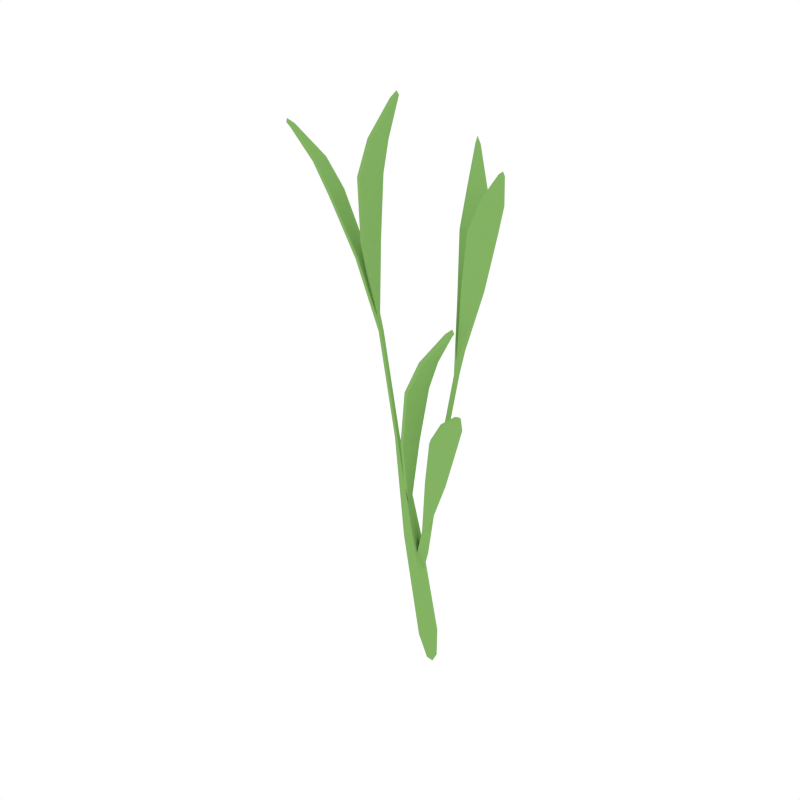 # Source: Rice_2.blend  (saved by Blender 2.79.0; exported with 4.5.12 LTS)
import bpy
from mathutils import Matrix  # noqa: F401  (used for matrix-valued properties, if any)

bpy.ops.wm.read_factory_settings(use_empty=True)
scene = bpy.context.scene
scene.name = 'Scene'

# ---- collections
col_collection_1 = bpy.data.collections.new('Collection 1'); scene.collection.children.link(col_collection_1)

# ---- materials (node trees are filled in below, after node groups)
mat_green = bpy.data.materials.new('Green')
mat_green.alpha_threshold = 0.0
mat_green.diffuse_color = (0.2316, 0.448, 0.1265, 1.0)
mat_green.roughness = 0.5

# ---- material node trees

# ---- world
world_world = bpy.data.worlds.new('World'); scene.world = world_world
world_world.color = (1.0, 1.0, 1.0)
world_world.use_sun_shadow = False
world_world.sun_shadow_jitter_overblur = 0.0
world_world.cycles.sampling_method = 'NONE'
world_world.cycles.sample_map_resolution = 256

# ---- meshes
me_plane_005 = bpy.data.meshes.new('Plane.005')
me_plane_005.from_pydata([(-0.08746, 0.008286, 0.3957), (-0.06478, 0.003004, 0.3284), (-0.08258, -0.01029, 0.3965), (-0.0635, -0.001893, 0.3286), (-0.1129, 0.006942, 0.4497), (-0.1066, -0.01686, 0.4506), (-0.131, 0.004489, 0.4752), (-0.1273, -0.0143, 0.4774), (-0.159, -0.00468, 0.5012), (-0.1578, -0.009691, 0.5017), (-0.1646, -0.008006, 0.5051), (-0.04571, 0.003007, 0.2255), (-0.04444, -0.001889, 0.2258), (-0.07174, 0.008518, 0.414), (-0.06941, 0.003544, 0.3411), (-0.07658, -0.01005, 0.4131), (-0.06791, -0.001287, 0.3414), (-0.0672, 0.00718, 0.4751), (-0.07342, -0.01658, 0.4738), (-0.05902, 0.004707, 0.5071), (-0.0632, -0.01399, 0.508), (-0.0414, -0.00444, 0.5431), (-0.04255, -0.009363, 0.5432), (-0.03684, -0.00773, 0.5497), (-0.08353, 0.007195, 0.3974), (-0.06064, 0.00189, 0.3295), (-0.0787, -0.01137, 0.3983), (-0.05937, -0.003007, 0.3297), (-0.1093, 0.005903, 0.4521), (-0.1031, -0.01787, 0.4533), (-0.1279, 0.003551, 0.4783), (-0.1245, -0.01518, 0.4808), (-0.1567, -0.005449, 0.505), (-0.1558, -0.0104, 0.5057), (-0.1629, -0.008632, 0.5092), (-0.0415, 0.001889, 0.2263), (-0.04022, -0.003007, 0.2266), (-0.06743, 0.007195, 0.4139), (-0.06511, 0.00223, 0.3414), (-0.07227, -0.01137, 0.413), (-0.06362, -0.002601, 0.3417), (-0.06296, 0.005903, 0.4742), (-0.06916, -0.01787, 0.473), (-0.05502, 0.003551, 0.5054), (-0.05911, -0.01518, 0.5064), (-0.03775, -0.005449, 0.5405), (-0.03883, -0.0104, 0.5408), (-0.03347, -0.008632, 0.5467), (-0.0336, 0.01044, 0.1224), (-0.02917, -0.006563, 0.1232), (-0.01897, 0.006563, 0.1251), (-0.01454, -0.01044, 0.1259), (-0.01359, 0.01204, 0.01196), (-0.008476, -0.007567, 0.0129), (0.003283, 0.007567, 0.01509), (0.008393, -0.01204, 0.01603), (-0.003277, 0.006435, -0.01508), (-0.0005459, -0.004044, -0.01458), (0.005738, 0.004044, -0.01341), (0.008469, -0.006435, -0.0129), (-0.02396, 0.006243, 0.2278), (-0.03013, 0.001269, 0.1551), (-0.02887, -0.01232, 0.2274), (-0.02861, -0.003562, 0.1552), (-0.01235, 0.004905, 0.2879), (-0.01867, -0.01885, 0.2873), (-0.0004944, 0.002432, 0.3188), (-0.004547, -0.01626, 0.3201), (0.02119, -0.006715, 0.3524), (0.02006, -0.01164, 0.3527), (0.02648, -0.01001, 0.3584), (-0.0197, 0.004919, 0.2271), (-0.02583, -4.508e-05, 0.1548), (-0.02461, -0.01365, 0.2268), (-0.02432, -0.004877, 0.155), (-0.008242, 0.003628, 0.2865), (-0.01453, -0.02015, 0.2861), (0.003277, 0.001276, 0.3165), (-0.0006676, -0.01746, 0.3181), (0.02453, -0.007725, 0.3495), (0.02348, -0.01268, 0.3499), (0.02949, -0.01091, 0.3551), (0.02596, 0.0271, 0.3754), (0.01812, 0.01385, 0.3059), (0.01598, 0.01079, 0.3774), (0.01549, 0.009551, 0.3064), (0.02359, 0.03916, 0.4339), (0.01083, 0.01822, 0.4364), (0.0173, 0.04798, 0.4633), (0.006801, 0.03225, 0.467), (-3.126e-05, 0.05934, 0.4967), (-0.002747, 0.05503, 0.4975), (-0.004941, 0.06073, 0.5023), (0.001961, 0.01039, 0.2026), (-0.0006674, 0.006097, 0.2032), (0.04125, 0.01405, 0.3889), (0.01906, 0.01628, 0.3192), (0.02459, 0.00494, 0.3918), (0.01663, 0.01187, 0.3197), (0.06004, 0.003726, 0.4462), (0.03867, -0.007898, 0.4498), (0.07234, -0.007091, 0.4751), (0.05649, -0.01694, 0.4795), (0.08697, -0.02969, 0.5061), (0.08275, -0.03224, 0.5072), (0.08935, -0.03589, 0.5116), (0.02817, 0.02334, 0.3762), (0.02028, 0.009983, 0.3061), (0.0182, 0.007053, 0.3783), (0.01765, 0.005688, 0.3066), (0.02581, 0.03561, 0.4354), (0.01305, 0.01476, 0.4381), (0.01946, 0.04481, 0.4656), (0.008912, 0.02926, 0.4696), (0.001959, 0.05675, 0.4998), (-0.0008286, 0.05264, 0.5009), (-0.003129, 0.05863, 0.5059), (0.004072, 0.006505, 0.2024), (0.001443, 0.002211, 0.203), (0.04302, 0.01005, 0.3878), (0.02094, 0.01225, 0.3185), (0.02636, 0.0009366, 0.3907), (0.01851, 0.007841, 0.3191), (0.06159, -0.0001186, 0.4444), (0.04026, -0.01178, 0.4481), (0.07358, -0.0106, 0.4725), (0.05782, -0.02055, 0.4771), (0.08789, -0.03277, 0.5028), (0.08373, -0.0354, 0.504), (0.09005, -0.03865, 0.508), (-0.01228, 0.01064, 0.1002), (-0.01823, 0.0009195, 0.1015), (-0.007498, 0.001842, 0.09974), (-0.01345, -0.007879, 0.101), (0.01883, -0.003344, 0.1987), (-0.008743, 0.005013, 0.1315), (0.002279, -0.01246, 0.2021), (-0.01121, 0.0006024, 0.1318), (0.04188, -0.01868, 0.2533), (0.02064, -0.0303, 0.2576), (0.05622, -0.03204, 0.28), (0.04058, -0.04203, 0.2849), (0.07282, -0.05734, 0.3078), (0.06865, -0.05992, 0.309), (0.07551, -0.06402, 0.3126), (0.02043, -0.007262, 0.1971), (-0.007002, 0.001034, 0.1303), (0.003884, -0.01638, 0.2006), (-0.009466, -0.003377, 0.1306), (0.04321, -0.02238, 0.251), (0.02202, -0.03405, 0.2555), (0.05718, -0.03533, 0.2771), (0.04165, -0.04544, 0.2821), (0.07342, -0.06015, 0.3042), (0.06931, -0.06282, 0.3056), (0.07587, -0.06648, 0.3088), (-0.01646, 0.00391, 0.0676), (-0.01961, -0.001248, 0.06826), (-0.01392, -0.0007588, 0.06736), (-0.01708, -0.005917, 0.06802)], [], [(0, 1, 3, 2), (0, 2, 5, 4), (4, 5, 7, 6), (6, 7, 9, 8), (8, 9, 10), (3, 1, 11, 12), (13, 14, 16, 15), (13, 15, 18, 17), (17, 18, 20, 19), (19, 20, 22, 21), (21, 22, 23), (24, 26, 27, 25), (24, 28, 29, 26), (28, 30, 31, 29), (30, 32, 33, 31), (32, 34, 33), (27, 36, 35, 25), (37, 39, 40, 38), (37, 41, 42, 39), (41, 43, 44, 42), (43, 45, 46, 44), (45, 47, 46), (1, 0, 24, 25), (2, 3, 27, 26), (0, 4, 28, 24), (5, 2, 26, 29), (4, 6, 30, 28), (7, 5, 29, 31), (6, 8, 32, 30), (9, 7, 31, 33), (8, 10, 34, 32), (10, 9, 33, 34), (12, 11, 48, 49), (3, 12, 36, 27), (11, 1, 25, 35), (14, 13, 37, 38), (16, 14, 38, 40), (15, 16, 40, 39), (13, 17, 41, 37), (18, 15, 39, 42), (17, 19, 43, 41), (20, 18, 42, 44), (19, 21, 45, 43), (22, 20, 44, 46), (21, 23, 47, 45), (23, 22, 46, 47), (48, 50, 54, 52), (35, 36, 51, 50), (11, 35, 50, 48), (36, 12, 49, 51), (53, 52, 56, 57), (49, 48, 52, 53), (51, 49, 53, 55), (50, 51, 55, 54), (57, 56, 58, 59), (55, 53, 57, 59), (54, 55, 59, 58), (52, 54, 58, 56), (60, 61, 63, 62), (60, 62, 65, 64), (64, 65, 67, 66), (66, 67, 69, 68), (68, 69, 70), (71, 73, 74, 72), (71, 75, 76, 73), (75, 77, 78, 76), (77, 79, 80, 78), (79, 81, 80), (61, 60, 71, 72), (63, 61, 72, 74), (62, 63, 74, 73), (60, 64, 75, 71), (65, 62, 73, 76), (64, 66, 77, 75), (67, 65, 76, 78), (66, 68, 79, 77), (69, 67, 78, 80), (68, 70, 81, 79), (70, 69, 80, 81), (82, 83, 85, 84), (82, 84, 87, 86), (86, 87, 89, 88), (88, 89, 91, 90), (90, 91, 92), (85, 83, 93, 94), (95, 96, 98, 97), (95, 97, 100, 99), (99, 100, 102, 101), (101, 102, 104, 103), (103, 104, 105), (106, 108, 109, 107), (106, 110, 111, 108), (110, 112, 113, 111), (112, 114, 115, 113), (114, 116, 115), (109, 118, 117, 107), (119, 121, 122, 120), (119, 123, 124, 121), (123, 125, 126, 124), (125, 127, 128, 126), (127, 129, 128), (83, 82, 106, 107), (84, 85, 109, 108), (82, 86, 110, 106), (87, 84, 108, 111), (86, 88, 112, 110), (89, 87, 111, 113), (88, 90, 114, 112), (91, 89, 113, 115), (90, 92, 116, 114), (92, 91, 115, 116), (94, 93, 130, 131), (85, 94, 118, 109), (93, 83, 107, 117), (96, 95, 119, 120), (98, 96, 120, 122), (97, 98, 122, 121), (95, 99, 123, 119), (100, 97, 121, 124), (99, 101, 125, 123), (102, 100, 124, 126), (101, 103, 127, 125), (104, 102, 126, 128), (103, 105, 129, 127), (105, 104, 128, 129), (117, 118, 133, 132), (93, 117, 132, 130), (118, 94, 131, 133), (134, 135, 137, 136), (134, 136, 139, 138), (138, 139, 141, 140), (140, 141, 143, 142), (142, 143, 144), (145, 147, 148, 146), (145, 149, 150, 147), (149, 151, 152, 150), (151, 153, 154, 152), (153, 155, 154), (135, 134, 145, 146), (137, 135, 146, 148), (136, 137, 148, 147), (134, 138, 149, 145), (139, 136, 147, 150), (138, 140, 151, 149), (141, 139, 150, 152), (140, 142, 153, 151), (143, 141, 152, 154), (142, 144, 155, 153), (144, 143, 154, 155), (130, 132, 158, 156), (131, 130, 156, 157), (133, 131, 157, 159), (132, 133, 159, 158)])
me_plane_005.materials.append(mat_green)
me_plane_005.use_remesh_preserve_volume = False
me_plane_005.use_remesh_preserve_attributes = False
me_plane_005.use_mirror_vertex_groups = False
me_plane_005.update()

# ---- objects
ob_rice_2 = bpy.data.objects.new('Rice_2', me_plane_005)

# ---- transforms, parenting, visibility, modifiers, constraints
ob_rice_2.location = (0.0, 0.0, 0.0)
ob_rice_2.lineart.crease_threshold = 0.0

# ---- collection membership
col_collection_1.objects.link(ob_rice_2)

# ---- scene / render settings (as saved in the file)
scene.frame_start = 1; scene.frame_end = 250; scene.frame_set(0)
scene.render.engine = 'CYCLES'
scene.render.resolution_x = 1000
scene.render.resolution_y = 1000
scene.render.dither_intensity = 0.0
scene.cycles.samples = 200
scene.cycles.sampling_pattern = 'TABULATED_SOBOL'
scene.cycles.light_sampling_threshold = 0.0
scene.cycles.use_adaptive_sampling = False
scene.cycles.use_light_tree = False
scene.cycles.caustics_reflective = False
scene.cycles.caustics_refractive = False
scene.cycles.blur_glossy = 0.0
scene.cycles.max_bounces = 2
scene.cycles.pixel_filter_type = 'GAUSSIAN'
scene.cycles.sample_clamp_indirect = 0.0
scene.view_settings.view_transform = 'Standard'
bpy.context.view_layer.update()

# ---- added for rendering (the .blend has no active camera): camera
cam_auto = bpy.data.cameras.new('AutoCamera')
cam_auto.lens = 50.0
cam_auto.sensor_width = 36.0
cam_auto.clip_end = 1000.0
ob_auto_camera = bpy.data.objects.new('AutoCamera', cam_auto)
scene.collection.objects.link(ob_auto_camera)
ob_auto_camera.location = (0.54787, -0.705053, 0.735414)
ob_auto_camera.rotation_euler = (1.09748, -7.21219e-08, 0.694738)
scene.camera = ob_auto_camera
bpy.context.view_layer.update()
